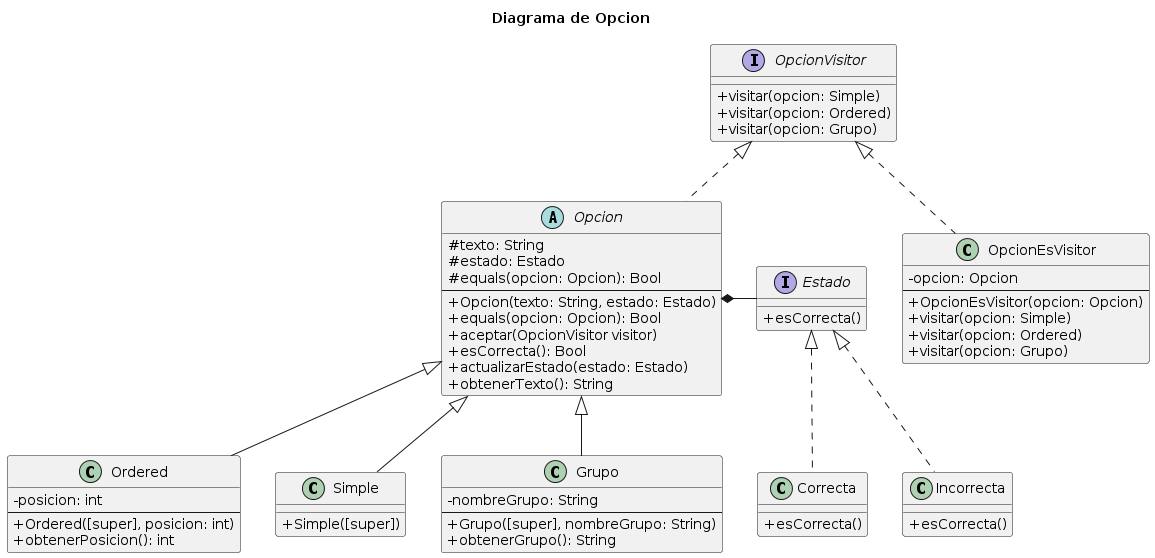

The diagram above was rendered by PlantUML. Its source (embedded in the PNG):
@startuml
skinparam classAttributeIconSize 0
title Diagrama de Opcion

abstract class Opcion implements OpcionVisitor {
    #texto: String
    #estado: Estado
    #equals(opcion: Opcion): Bool
    ---
    +Opcion(texto: String, estado: Estado)
    +equals(opcion: Opcion): Bool
    +aceptar(OpcionVisitor visitor)
    +esCorrecta(): Bool
    +actualizarEstado(estado: Estado)
    +obtenerTexto(): String
}

class Ordered extends Opcion {
    -posicion: int
    ---
    +Ordered([super], posicion: int)
    +obtenerPosicion(): int
}

class Simple extends Opcion {
    +Simple([super])
}

class Grupo extends Opcion {
    -nombreGrupo: String
    ---
    +Grupo([super], nombreGrupo: String)
    +obtenerGrupo(): String
}

interface Estado {
    + esCorrecta()
}

class Correcta implements Estado {
    + esCorrecta()
}

class Incorrecta implements Estado {
    + esCorrecta()
}

interface OpcionVisitor {
    + visitar(opcion: Simple)
    + visitar(opcion: Ordered)
    + visitar(opcion: Grupo)
}

class OpcionEsVisitor implements OpcionVisitor {
    -opcion: Opcion
    ---
    + OpcionEsVisitor(opcion: Opcion)
    + visitar(opcion: Simple)
    + visitar(opcion: Ordered)
    + visitar(opcion: Grupo)
}

Opcion *- Estado
@enduml